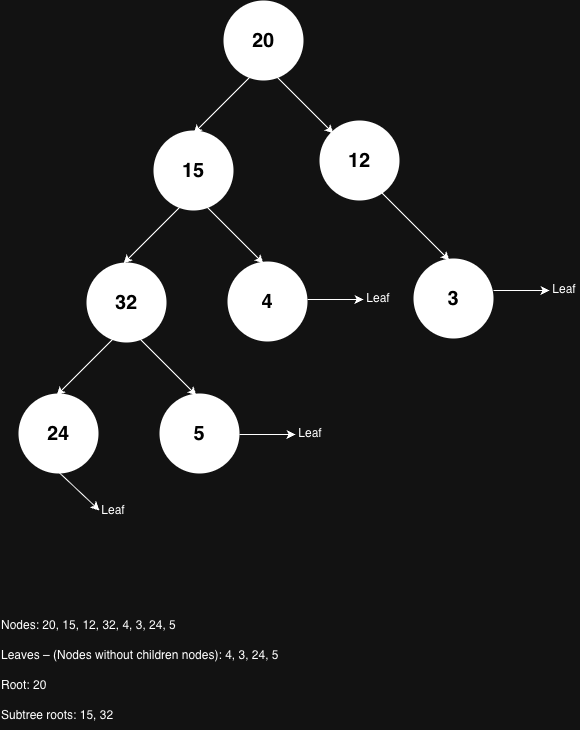

The diagram above was exported from draw.io. Its source (the exported page's mxGraphModel, read from the mxfile embedded in the PNG):
<mxGraphModel dx="1697" dy="1098" grid="1" gridSize="10" guides="1" tooltips="1" connect="1" arrows="1" fold="1" page="1" pageScale="1" pageWidth="827" pageHeight="1169" math="0" shadow="0">
  <root>
    <mxCell id="0" />
    <mxCell id="1" parent="0" />
    <mxCell id="FHpXvj4EiBv8nhU3LaDC-109" parent="1" style="ellipse;whiteSpace=wrap;html=1;aspect=fixed;strokeColor=none;fillColor=light-dark(#FFFFFF,#FFFFFF);" value="&lt;font style=&quot;color: light-dark(rgb(0, 0, 0), rgb(0, 0, 0)); font-size: 20px;&quot;&gt;&lt;b&gt;20&lt;/b&gt;&lt;/font&gt;" vertex="1">
      <mxGeometry height="80" width="80" x="374" y="150" as="geometry" />
    </mxCell>
    <mxCell id="FHpXvj4EiBv8nhU3LaDC-110" edge="1" parent="1" style="endArrow=classic;html=1;rounded=0;" value="">
      <mxGeometry height="50" relative="1" width="50" as="geometry">
        <mxPoint x="414" y="213" as="sourcePoint" />
        <mxPoint x="484" y="283" as="targetPoint" />
      </mxGeometry>
    </mxCell>
    <mxCell id="FHpXvj4EiBv8nhU3LaDC-111" edge="1" parent="1" style="endArrow=classic;html=1;rounded=0;" value="">
      <mxGeometry height="50" relative="1" width="50" as="geometry">
        <mxPoint x="414" y="213" as="sourcePoint" />
        <mxPoint x="344" y="283" as="targetPoint" />
      </mxGeometry>
    </mxCell>
    <mxCell id="FHpXvj4EiBv8nhU3LaDC-112" parent="1" style="ellipse;whiteSpace=wrap;html=1;aspect=fixed;strokeColor=none;fillColor=light-dark(#FFFFFF,#FFFFFF);" value="&lt;font style=&quot;color: light-dark(rgb(0, 0, 0), rgb(0, 0, 0)); font-size: 20px;&quot;&gt;&lt;b&gt;12&lt;/b&gt;&lt;/font&gt;" vertex="1">
      <mxGeometry height="80" width="80" x="470" y="270" as="geometry" />
    </mxCell>
    <mxCell id="FHpXvj4EiBv8nhU3LaDC-113" parent="1" style="ellipse;whiteSpace=wrap;html=1;aspect=fixed;strokeColor=none;fillColor=light-dark(#FFFFFF,#FFFFFF);" value="&lt;font style=&quot;color: light-dark(rgb(0, 0, 0), rgb(0, 0, 0)); font-size: 20px;&quot;&gt;&lt;b&gt;15&lt;/b&gt;&lt;/font&gt;" vertex="1">
      <mxGeometry height="80" width="80" x="304" y="280" as="geometry" />
    </mxCell>
    <mxCell id="FHpXvj4EiBv8nhU3LaDC-114" edge="1" parent="1" style="endArrow=classic;html=1;rounded=0;" value="">
      <mxGeometry height="50" relative="1" width="50" as="geometry">
        <mxPoint x="344" y="343" as="sourcePoint" />
        <mxPoint x="414" y="413" as="targetPoint" />
      </mxGeometry>
    </mxCell>
    <mxCell id="FHpXvj4EiBv8nhU3LaDC-115" edge="1" parent="1" style="endArrow=classic;html=1;rounded=0;" value="">
      <mxGeometry height="50" relative="1" width="50" as="geometry">
        <mxPoint x="344" y="343" as="sourcePoint" />
        <mxPoint x="274" y="413" as="targetPoint" />
      </mxGeometry>
    </mxCell>
    <mxCell id="FHpXvj4EiBv8nhU3LaDC-116" parent="1" style="ellipse;whiteSpace=wrap;html=1;aspect=fixed;strokeColor=none;fillColor=light-dark(#FFFFFF,#FFFFFF);" value="&lt;font style=&quot;font-size: 20px; color: light-dark(rgb(0, 0, 0), rgb(0, 0, 0));&quot;&gt;&lt;b&gt;32&lt;/b&gt;&lt;/font&gt;" vertex="1">
      <mxGeometry height="80" width="80" x="237" y="412" as="geometry" />
    </mxCell>
    <mxCell id="FHpXvj4EiBv8nhU3LaDC-117" edge="1" parent="1" style="endArrow=classic;html=1;rounded=0;" value="">
      <mxGeometry height="50" relative="1" width="50" as="geometry">
        <mxPoint x="277" y="475" as="sourcePoint" />
        <mxPoint x="347" y="545" as="targetPoint" />
      </mxGeometry>
    </mxCell>
    <mxCell id="FHpXvj4EiBv8nhU3LaDC-118" edge="1" parent="1" style="endArrow=classic;html=1;rounded=0;" value="">
      <mxGeometry height="50" relative="1" width="50" as="geometry">
        <mxPoint x="277" y="475" as="sourcePoint" />
        <mxPoint x="207" y="545" as="targetPoint" />
      </mxGeometry>
    </mxCell>
    <mxCell id="FHpXvj4EiBv8nhU3LaDC-119" parent="1" style="ellipse;whiteSpace=wrap;html=1;aspect=fixed;strokeColor=none;fillColor=light-dark(#FFFFFF,#FFFFFF);" value="&lt;font style=&quot;font-size: 20px; color: light-dark(rgb(0, 0, 0), rgb(0, 0, 0));&quot;&gt;&lt;b&gt;4&lt;/b&gt;&lt;/font&gt;" vertex="1">
      <mxGeometry height="80" width="80" x="378" y="411" as="geometry" />
    </mxCell>
    <mxCell id="FHpXvj4EiBv8nhU3LaDC-120" edge="1" parent="1" style="endArrow=classic;html=1;rounded=0;" value="">
      <mxGeometry height="50" relative="1" width="50" as="geometry">
        <mxPoint x="530" y="340" as="sourcePoint" />
        <mxPoint x="600" y="410" as="targetPoint" />
      </mxGeometry>
    </mxCell>
    <mxCell id="FHpXvj4EiBv8nhU3LaDC-121" parent="1" style="ellipse;whiteSpace=wrap;html=1;aspect=fixed;strokeColor=none;fillColor=light-dark(#FFFFFF,#FFFFFF);" value="&lt;font style=&quot;font-size: 20px; color: light-dark(rgb(0, 0, 0), rgb(0, 0, 0));&quot;&gt;&lt;b&gt;3&lt;/b&gt;&lt;/font&gt;" vertex="1">
      <mxGeometry height="80" width="80" x="564" y="408" as="geometry" />
    </mxCell>
    <mxCell id="FHpXvj4EiBv8nhU3LaDC-122" parent="1" style="ellipse;whiteSpace=wrap;html=1;aspect=fixed;strokeColor=none;fillColor=light-dark(#FFFFFF,#FFFFFF);" value="&lt;font style=&quot;font-size: 20px; color: light-dark(rgb(0, 0, 0), rgb(0, 0, 0));&quot;&gt;&lt;b&gt;24&lt;/b&gt;&lt;/font&gt;" vertex="1">
      <mxGeometry height="80" width="80" x="169" y="543" as="geometry" />
    </mxCell>
    <mxCell id="FHpXvj4EiBv8nhU3LaDC-123" parent="1" style="ellipse;whiteSpace=wrap;html=1;aspect=fixed;strokeColor=none;fillColor=light-dark(#FFFFFF,#FFFFFF);" value="&lt;font style=&quot;font-size: 20px; color: light-dark(rgb(0, 0, 0), rgb(0, 0, 0));&quot;&gt;&lt;b&gt;5&lt;/b&gt;&lt;/font&gt;" vertex="1">
      <mxGeometry height="80" width="80" x="310" y="543" as="geometry" />
    </mxCell>
    <mxCell id="FHpXvj4EiBv8nhU3LaDC-124" edge="1" parent="1" style="endArrow=classic;html=1;rounded=0;" value="">
      <mxGeometry height="50" relative="1" width="50" as="geometry">
        <mxPoint x="644" y="440" as="sourcePoint" />
        <mxPoint x="700" y="440" as="targetPoint" />
      </mxGeometry>
    </mxCell>
    <mxCell id="FHpXvj4EiBv8nhU3LaDC-125" parent="1" style="text;html=1;whiteSpace=wrap;strokeColor=none;fillColor=none;align=center;verticalAlign=middle;rounded=0;" value="Leaf" vertex="1">
      <mxGeometry height="30" width="30" x="700" y="424" as="geometry" />
    </mxCell>
    <mxCell id="FHpXvj4EiBv8nhU3LaDC-126" edge="1" parent="1" style="endArrow=classic;html=1;rounded=0;" value="">
      <mxGeometry height="50" relative="1" width="50" as="geometry">
        <mxPoint x="458" y="449" as="sourcePoint" />
        <mxPoint x="514" y="449" as="targetPoint" />
      </mxGeometry>
    </mxCell>
    <mxCell id="FHpXvj4EiBv8nhU3LaDC-127" parent="1" style="text;html=1;whiteSpace=wrap;strokeColor=none;fillColor=none;align=center;verticalAlign=middle;rounded=0;" value="Leaf" vertex="1">
      <mxGeometry height="30" width="30" x="514" y="433" as="geometry" />
    </mxCell>
    <mxCell id="FHpXvj4EiBv8nhU3LaDC-128" edge="1" parent="1" style="endArrow=classic;html=1;rounded=0;" value="">
      <mxGeometry height="50" relative="1" width="50" as="geometry">
        <mxPoint x="390" y="584" as="sourcePoint" />
        <mxPoint x="446" y="584" as="targetPoint" />
      </mxGeometry>
    </mxCell>
    <mxCell id="FHpXvj4EiBv8nhU3LaDC-129" parent="1" style="text;html=1;whiteSpace=wrap;strokeColor=none;fillColor=none;align=center;verticalAlign=middle;rounded=0;" value="Leaf" vertex="1">
      <mxGeometry height="30" width="30" x="446" y="568" as="geometry" />
    </mxCell>
    <mxCell id="FHpXvj4EiBv8nhU3LaDC-130" edge="1" parent="1" style="endArrow=classic;html=1;rounded=0;" value="">
      <mxGeometry height="50" relative="1" width="50" as="geometry">
        <mxPoint x="210" y="622.37" as="sourcePoint" />
        <mxPoint x="250" y="660" as="targetPoint" />
      </mxGeometry>
    </mxCell>
    <mxCell id="FHpXvj4EiBv8nhU3LaDC-131" parent="1" style="text;html=1;whiteSpace=wrap;strokeColor=none;fillColor=none;align=center;verticalAlign=middle;rounded=0;" value="Leaf" vertex="1">
      <mxGeometry height="20" width="34" x="247" y="650" as="geometry" />
    </mxCell>
    <mxCell id="FHpXvj4EiBv8nhU3LaDC-132" parent="1" style="text;html=1;whiteSpace=wrap;strokeColor=none;fillColor=none;align=left;verticalAlign=middle;rounded=0;" value="Nodes: 20, 15, 12, 32, 4, 3, 24, 5" vertex="1">
      <mxGeometry height="30" width="190" x="150" y="760" as="geometry" />
    </mxCell>
    <mxCell id="FHpXvj4EiBv8nhU3LaDC-133" parent="1" style="text;html=1;whiteSpace=wrap;strokeColor=none;fillColor=none;align=left;verticalAlign=middle;rounded=0;" value="Leaves – (Nodes without children nodes): 4, 3, 24, 5" vertex="1">
      <mxGeometry height="30" width="290" x="150" y="790" as="geometry" />
    </mxCell>
    <mxCell id="3OgeuIYE3y7M5YW_-P6h-1" parent="1" style="text;html=1;whiteSpace=wrap;strokeColor=none;fillColor=none;align=left;verticalAlign=middle;rounded=0;" value="Root: 20" vertex="1">
      <mxGeometry height="30" width="290" x="150" y="820" as="geometry" />
    </mxCell>
    <mxCell id="3OgeuIYE3y7M5YW_-P6h-2" parent="1" style="text;html=1;whiteSpace=wrap;strokeColor=none;fillColor=none;align=left;verticalAlign=middle;rounded=0;" value="Subtree roots: 15, 32" vertex="1">
      <mxGeometry height="30" width="290" x="150" y="850" as="geometry" />
    </mxCell>
  </root>
</mxGraphModel>